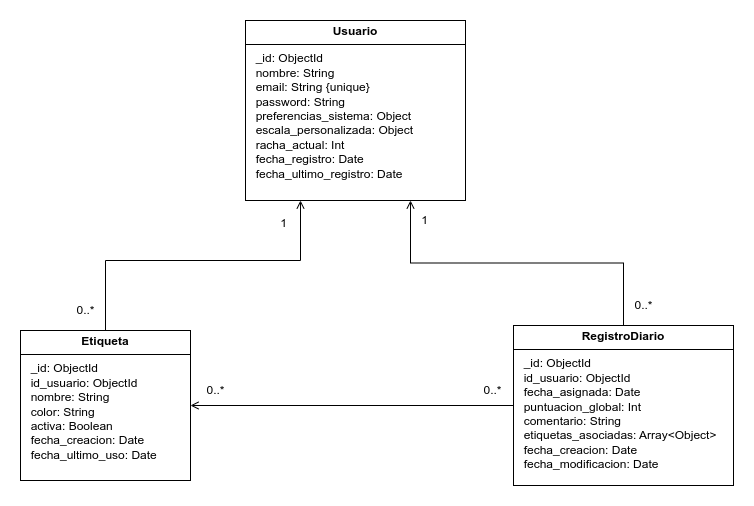

The diagram above was exported from draw.io. Its source (the exported page's mxGraphModel, read from the mxfile embedded in the PNG):
<mxGraphModel dx="1202" dy="648" grid="1" gridSize="10" guides="1" tooltips="1" connect="1" arrows="1" fold="1" page="1" pageScale="1" pageWidth="827" pageHeight="1169" math="0" shadow="0">
  <root>
    <mxCell id="0" />
    <mxCell id="1" parent="0" />
    <mxCell id="Y_XRGDWz8Jbfx7U1t7IA-36" edge="1" parent="1" source="Y_XRGDWz8Jbfx7U1t7IA-33" style="rounded=0;orthogonalLoop=1;jettySize=auto;html=1;entryX=0.5;entryY=0;entryDx=0;entryDy=0;edgeStyle=orthogonalEdgeStyle;elbow=vertical;exitX=0.75;exitY=1;exitDx=0;exitDy=0;endArrow=none;endFill=0;startArrow=open;startFill=0;" target="Y_XRGDWz8Jbfx7U1t7IA-35">
      <mxGeometry relative="1" as="geometry" />
    </mxCell>
    <mxCell id="Y_XRGDWz8Jbfx7U1t7IA-33" parent="1" style="verticalAlign=top;align=left;overflow=fill;html=1;whiteSpace=wrap;" value="&lt;p style=&quot;margin:0px;margin-top:4px;text-align:center;&quot;&gt;&lt;b&gt;Usuario&lt;/b&gt;&lt;/p&gt;&lt;hr size=&quot;1&quot; style=&quot;border-style:solid;&quot;&gt;&lt;p style=&quot;margin:0px;margin-left:4px;&quot;&gt;&amp;nbsp; _id: ObjectId&lt;/p&gt;&lt;p style=&quot;margin:0px;margin-left:4px;&quot;&gt;&amp;nbsp; nombre: String&lt;/p&gt;&lt;p style=&quot;margin:0px;margin-left:4px;&quot;&gt;&amp;nbsp; email: String {unique}&lt;/p&gt;&lt;p style=&quot;margin:0px;margin-left:4px;&quot;&gt;&amp;nbsp; password: String&lt;/p&gt;&lt;p style=&quot;margin:0px;margin-left:4px;&quot;&gt;&amp;nbsp; preferencias_sistema: Object&lt;/p&gt;&lt;p style=&quot;margin:0px;margin-left:4px;&quot;&gt;&amp;nbsp; escala_personalizada: Object&lt;br&gt;&amp;nbsp; racha_actual: Int&lt;/p&gt;&lt;p style=&quot;margin:0px;margin-left:4px;&quot;&gt;&amp;nbsp; fecha_registro: Date&lt;/p&gt;&lt;p style=&quot;margin:0px;margin-left:4px;&quot;&gt;&amp;nbsp; fecha_ultimo_registro: Date&lt;/p&gt;" vertex="1">
      <mxGeometry height="180" width="220" x="285" y="90" as="geometry" />
    </mxCell>
    <mxCell id="Y_XRGDWz8Jbfx7U1t7IA-34" parent="1" style="verticalAlign=top;align=left;overflow=fill;html=1;whiteSpace=wrap;" value="&lt;p style=&quot;margin:0px;margin-top:4px;text-align:center;&quot;&gt;&lt;b&gt;Etiqueta&lt;/b&gt;&lt;/p&gt;&lt;hr size=&quot;1&quot; style=&quot;border-style:solid;&quot;&gt;&lt;p style=&quot;margin:0px;margin-left:4px;&quot;&gt;&amp;nbsp; _id: ObjectId&lt;/p&gt;&lt;p style=&quot;margin:0px;margin-left:4px;&quot;&gt;&amp;nbsp; id_usuario: ObjectId&lt;/p&gt;&lt;p style=&quot;margin:0px;margin-left:4px;&quot;&gt;&amp;nbsp; nombre: String&lt;/p&gt;&lt;p style=&quot;margin:0px;margin-left:4px;&quot;&gt;&amp;nbsp; color: String&lt;/p&gt;&lt;p style=&quot;margin:0px;margin-left:4px;&quot;&gt;&amp;nbsp; activa: Boolean&lt;/p&gt;&lt;p style=&quot;margin:0px;margin-left:4px;&quot;&gt;&amp;nbsp; fecha_creacion: Date&lt;/p&gt;&lt;p style=&quot;margin:0px;margin-left:4px;&quot;&gt;&amp;nbsp; fecha_ultimo_uso: Date&lt;/p&gt;&lt;p style=&quot;margin:0px;margin-left:4px;&quot;&gt;&lt;br&gt;&lt;/p&gt;" vertex="1">
      <mxGeometry height="150" width="170" x="60" y="400" as="geometry" />
    </mxCell>
    <mxCell id="Y_XRGDWz8Jbfx7U1t7IA-45" edge="1" parent="1" source="Y_XRGDWz8Jbfx7U1t7IA-35" style="edgeStyle=orthogonalEdgeStyle;rounded=0;orthogonalLoop=1;jettySize=auto;html=1;entryX=1;entryY=0.5;entryDx=0;entryDy=0;endArrow=open;endFill=0;" target="Y_XRGDWz8Jbfx7U1t7IA-34">
      <mxGeometry relative="1" as="geometry" />
    </mxCell>
    <mxCell id="Y_XRGDWz8Jbfx7U1t7IA-35" parent="1" style="verticalAlign=top;align=left;overflow=fill;html=1;whiteSpace=wrap;" value="&lt;p style=&quot;margin:0px;margin-top:4px;text-align:center;&quot;&gt;&lt;b&gt;RegistroDiario&lt;/b&gt;&lt;/p&gt;&lt;hr size=&quot;1&quot; style=&quot;border-style:solid;&quot;&gt;&lt;p style=&quot;margin:0px;margin-left:4px;&quot;&gt;&amp;nbsp; _id: ObjectId&lt;/p&gt;&lt;p style=&quot;margin:0px;margin-left:4px;&quot;&gt;&amp;nbsp; id_usuario: ObjectId&lt;/p&gt;&lt;p style=&quot;margin:0px;margin-left:4px;&quot;&gt;&amp;nbsp; fecha_asignada: Date&lt;/p&gt;&lt;p style=&quot;margin:0px;margin-left:4px;&quot;&gt;&amp;nbsp; puntuacion_global: Int&lt;/p&gt;&lt;p style=&quot;margin:0px;margin-left:4px;&quot;&gt;&amp;nbsp; comentario: String&lt;/p&gt;&lt;p style=&quot;margin:0px;margin-left:4px;&quot;&gt;&amp;nbsp; etiquetas_asociadas: Array&amp;lt;Object&amp;gt;&lt;/p&gt;&lt;p style=&quot;margin:0px;margin-left:4px;&quot;&gt;&amp;nbsp; fecha_creacion: Date&lt;/p&gt;&lt;p style=&quot;margin:0px;margin-left:4px;&quot;&gt;&amp;nbsp; fecha_modificacion: Date&lt;/p&gt;&lt;p style=&quot;margin:0px;margin-left:4px;&quot;&gt;&lt;br&gt;&lt;/p&gt;" vertex="1">
      <mxGeometry height="160" width="220" x="553" y="395" as="geometry" />
    </mxCell>
    <mxCell id="Y_XRGDWz8Jbfx7U1t7IA-40" parent="1" style="text;html=1;whiteSpace=wrap;strokeColor=none;fillColor=none;align=center;verticalAlign=middle;rounded=0;" value="1" vertex="1">
      <mxGeometry height="30" width="31" x="449" y="275" as="geometry" />
    </mxCell>
    <mxCell id="Y_XRGDWz8Jbfx7U1t7IA-41" parent="1" style="text;html=1;whiteSpace=wrap;strokeColor=none;fillColor=none;align=center;verticalAlign=middle;rounded=0;" value="0..*" vertex="1">
      <mxGeometry height="30" width="31" x="517" y="445" as="geometry" />
    </mxCell>
    <mxCell id="Y_XRGDWz8Jbfx7U1t7IA-42" edge="1" parent="1" source="Y_XRGDWz8Jbfx7U1t7IA-33" style="rounded=0;orthogonalLoop=1;jettySize=auto;html=1;entryX=0.5;entryY=0;entryDx=0;entryDy=0;edgeStyle=orthogonalEdgeStyle;elbow=vertical;endArrow=none;endFill=0;startArrow=open;startFill=0;exitX=0.25;exitY=1;exitDx=0;exitDy=0;" target="Y_XRGDWz8Jbfx7U1t7IA-34">
      <mxGeometry relative="1" as="geometry">
        <Array as="points">
          <mxPoint x="340" y="270" />
          <mxPoint x="340" y="330" />
          <mxPoint x="145" y="330" />
        </Array>
        <mxPoint x="380" y="300" as="sourcePoint" />
        <mxPoint x="680" y="100" as="targetPoint" />
      </mxGeometry>
    </mxCell>
    <mxCell id="Y_XRGDWz8Jbfx7U1t7IA-43" parent="1" style="text;html=1;whiteSpace=wrap;strokeColor=none;fillColor=none;align=center;verticalAlign=middle;rounded=0;" value="1" vertex="1">
      <mxGeometry height="30" width="31" x="308" y="278" as="geometry" />
    </mxCell>
    <mxCell id="Y_XRGDWz8Jbfx7U1t7IA-44" parent="1" style="text;html=1;whiteSpace=wrap;strokeColor=none;fillColor=none;align=center;verticalAlign=middle;rounded=0;" value="0..*" vertex="1">
      <mxGeometry height="30" width="31" x="110" y="365" as="geometry" />
    </mxCell>
    <mxCell id="Y_XRGDWz8Jbfx7U1t7IA-46" parent="1" style="text;html=1;whiteSpace=wrap;strokeColor=none;fillColor=none;align=center;verticalAlign=middle;rounded=0;" value="0..*" vertex="1">
      <mxGeometry height="30" width="31" x="240" y="445" as="geometry" />
    </mxCell>
    <mxCell id="Y_XRGDWz8Jbfx7U1t7IA-47" parent="1" style="text;html=1;whiteSpace=wrap;strokeColor=none;fillColor=none;align=center;verticalAlign=middle;rounded=0;" value="0..*" vertex="1">
      <mxGeometry height="30" width="31" x="668" y="360" as="geometry" />
    </mxCell>
  </root>
</mxGraphModel>